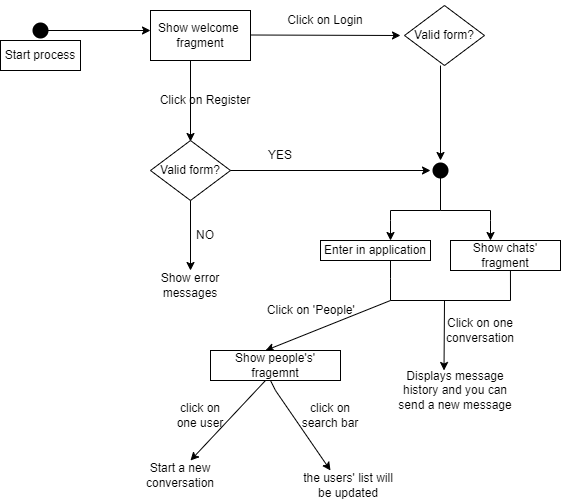

The diagram above was exported from draw.io. Its source (the exported page's mxGraphModel, read from the mxfile embedded in the PNG):
<mxGraphModel dx="785" dy="535" grid="1" gridSize="10" guides="1" tooltips="1" connect="1" arrows="1" fold="1" page="1" pageScale="1" pageWidth="827" pageHeight="1169" math="0" shadow="0">
  <root>
    <mxCell id="0" />
    <mxCell id="1" parent="0" />
    <mxCell id="hIOrbE9ROUHs-7H13bQG-2" style="edgeStyle=orthogonalEdgeStyle;rounded=0;orthogonalLoop=1;jettySize=auto;html=1;" parent="1" source="hIOrbE9ROUHs-7H13bQG-1" edge="1">
      <mxGeometry relative="1" as="geometry">
        <mxPoint x="160" y="70" as="targetPoint" />
      </mxGeometry>
    </mxCell>
    <mxCell id="hIOrbE9ROUHs-7H13bQG-1" value="" style="shape=waypoint;sketch=0;fillStyle=solid;size=6;pointerEvents=1;points=[];fillColor=none;resizable=0;rotatable=0;perimeter=centerPerimeter;snapToPoint=1;strokeWidth=6;" parent="1" vertex="1">
      <mxGeometry x="30" y="50" width="40" height="40" as="geometry" />
    </mxCell>
    <mxCell id="hIOrbE9ROUHs-7H13bQG-3" value="Start process" style="rounded=0;whiteSpace=wrap;html=1;strokeWidth=1;" parent="1" vertex="1">
      <mxGeometry x="10" y="80" width="80" height="30" as="geometry" />
    </mxCell>
    <mxCell id="hIOrbE9ROUHs-7H13bQG-5" value="Show welcome&amp;nbsp;&lt;br&gt;fragment" style="rounded=0;whiteSpace=wrap;html=1;strokeWidth=1;" parent="1" vertex="1">
      <mxGeometry x="160" y="50" width="100" height="50" as="geometry" />
    </mxCell>
    <mxCell id="hIOrbE9ROUHs-7H13bQG-6" value="" style="endArrow=classic;html=1;rounded=0;" parent="1" edge="1">
      <mxGeometry width="50" height="50" relative="1" as="geometry">
        <mxPoint x="260" y="74.5" as="sourcePoint" />
        <mxPoint x="410" y="75" as="targetPoint" />
      </mxGeometry>
    </mxCell>
    <mxCell id="hIOrbE9ROUHs-7H13bQG-8" value="" style="endArrow=classic;html=1;rounded=0;" parent="1" edge="1">
      <mxGeometry width="50" height="50" relative="1" as="geometry">
        <mxPoint x="200" y="100" as="sourcePoint" />
        <mxPoint x="200" y="181" as="targetPoint" />
      </mxGeometry>
    </mxCell>
    <mxCell id="hIOrbE9ROUHs-7H13bQG-10" value="Click on Login" style="text;html=1;strokeColor=none;fillColor=none;align=center;verticalAlign=middle;whiteSpace=wrap;rounded=0;" parent="1" vertex="1">
      <mxGeometry x="270" y="40" width="130" height="40" as="geometry" />
    </mxCell>
    <mxCell id="hIOrbE9ROUHs-7H13bQG-11" value="Click on Register" style="text;html=1;strokeColor=none;fillColor=none;align=center;verticalAlign=middle;whiteSpace=wrap;rounded=0;" parent="1" vertex="1">
      <mxGeometry x="150" y="120" width="130" height="40" as="geometry" />
    </mxCell>
    <mxCell id="hIOrbE9ROUHs-7H13bQG-13" value="Valid form?" style="rhombus;whiteSpace=wrap;html=1;strokeWidth=1;" parent="1" vertex="1">
      <mxGeometry x="160" y="180" width="80" height="60" as="geometry" />
    </mxCell>
    <mxCell id="hIOrbE9ROUHs-7H13bQG-14" value="" style="endArrow=classic;html=1;rounded=0;" parent="1" edge="1">
      <mxGeometry width="50" height="50" relative="1" as="geometry">
        <mxPoint x="240" y="210" as="sourcePoint" />
        <mxPoint x="440" y="210" as="targetPoint" />
      </mxGeometry>
    </mxCell>
    <mxCell id="hIOrbE9ROUHs-7H13bQG-15" value="YES" style="text;html=1;strokeColor=none;fillColor=none;align=center;verticalAlign=middle;whiteSpace=wrap;rounded=0;" parent="1" vertex="1">
      <mxGeometry x="260" y="180" width="60" height="30" as="geometry" />
    </mxCell>
    <mxCell id="hIOrbE9ROUHs-7H13bQG-16" value="" style="endArrow=classic;html=1;rounded=0;" parent="1" edge="1">
      <mxGeometry width="50" height="50" relative="1" as="geometry">
        <mxPoint x="200" y="240" as="sourcePoint" />
        <mxPoint x="200" y="310" as="targetPoint" />
      </mxGeometry>
    </mxCell>
    <mxCell id="hIOrbE9ROUHs-7H13bQG-17" value="NO" style="text;html=1;strokeColor=none;fillColor=none;align=center;verticalAlign=middle;whiteSpace=wrap;rounded=0;" parent="1" vertex="1">
      <mxGeometry x="185" y="260" width="60" height="30" as="geometry" />
    </mxCell>
    <mxCell id="hIOrbE9ROUHs-7H13bQG-18" value="Show error messages" style="text;html=1;strokeColor=none;fillColor=none;align=center;verticalAlign=middle;whiteSpace=wrap;rounded=0;" parent="1" vertex="1">
      <mxGeometry x="155" y="310" width="90" height="30" as="geometry" />
    </mxCell>
    <mxCell id="hIOrbE9ROUHs-7H13bQG-19" value="Valid form?" style="rhombus;whiteSpace=wrap;html=1;strokeWidth=1;" parent="1" vertex="1">
      <mxGeometry x="414" y="45" width="80" height="60" as="geometry" />
    </mxCell>
    <mxCell id="hIOrbE9ROUHs-7H13bQG-20" value="" style="endArrow=classic;html=1;rounded=0;" parent="1" edge="1">
      <mxGeometry width="50" height="50" relative="1" as="geometry">
        <mxPoint x="450" y="105" as="sourcePoint" />
        <mxPoint x="450" y="200" as="targetPoint" />
      </mxGeometry>
    </mxCell>
    <mxCell id="hIOrbE9ROUHs-7H13bQG-21" value="Enter in application" style="rounded=0;whiteSpace=wrap;html=1;strokeWidth=1;" parent="1" vertex="1">
      <mxGeometry x="330" y="280" width="110" height="20" as="geometry" />
    </mxCell>
    <mxCell id="hIOrbE9ROUHs-7H13bQG-23" value="Show chats' fragment" style="rounded=0;whiteSpace=wrap;html=1;strokeWidth=1;" parent="1" vertex="1">
      <mxGeometry x="460" y="280" width="110" height="30" as="geometry" />
    </mxCell>
    <mxCell id="hIOrbE9ROUHs-7H13bQG-24" value="" style="shape=waypoint;sketch=0;fillStyle=solid;size=6;pointerEvents=1;points=[];fillColor=none;resizable=0;rotatable=0;perimeter=centerPerimeter;snapToPoint=1;strokeWidth=6;" parent="1" vertex="1">
      <mxGeometry x="430" y="190" width="40" height="40" as="geometry" />
    </mxCell>
    <mxCell id="hIOrbE9ROUHs-7H13bQG-25" style="edgeStyle=orthogonalEdgeStyle;rounded=0;orthogonalLoop=1;jettySize=auto;html=1;entryX=0;entryY=0.567;entryDx=0;entryDy=0;entryPerimeter=0;" parent="1" source="hIOrbE9ROUHs-7H13bQG-24" target="hIOrbE9ROUHs-7H13bQG-24" edge="1">
      <mxGeometry relative="1" as="geometry" />
    </mxCell>
    <mxCell id="hIOrbE9ROUHs-7H13bQG-26" value="" style="endArrow=none;html=1;rounded=0;" parent="1" target="hIOrbE9ROUHs-7H13bQG-24" edge="1">
      <mxGeometry width="50" height="50" relative="1" as="geometry">
        <mxPoint x="450" y="250" as="sourcePoint" />
        <mxPoint x="440" y="290" as="targetPoint" />
      </mxGeometry>
    </mxCell>
    <mxCell id="hIOrbE9ROUHs-7H13bQG-27" value="" style="endArrow=none;html=1;rounded=0;" parent="1" edge="1">
      <mxGeometry width="50" height="50" relative="1" as="geometry">
        <mxPoint x="400" y="250" as="sourcePoint" />
        <mxPoint x="450" y="250" as="targetPoint" />
      </mxGeometry>
    </mxCell>
    <mxCell id="hIOrbE9ROUHs-7H13bQG-28" value="" style="endArrow=none;html=1;rounded=0;" parent="1" edge="1">
      <mxGeometry width="50" height="50" relative="1" as="geometry">
        <mxPoint x="450" y="250" as="sourcePoint" />
        <mxPoint x="500" y="250" as="targetPoint" />
      </mxGeometry>
    </mxCell>
    <mxCell id="hIOrbE9ROUHs-7H13bQG-29" value="" style="endArrow=classic;html=1;rounded=0;" parent="1" edge="1">
      <mxGeometry width="50" height="50" relative="1" as="geometry">
        <mxPoint x="400" y="250" as="sourcePoint" />
        <mxPoint x="400" y="280" as="targetPoint" />
        <Array as="points">
          <mxPoint x="400" y="260" />
        </Array>
      </mxGeometry>
    </mxCell>
    <mxCell id="hIOrbE9ROUHs-7H13bQG-30" value="" style="endArrow=classic;html=1;rounded=0;" parent="1" edge="1">
      <mxGeometry width="50" height="50" relative="1" as="geometry">
        <mxPoint x="500" y="250" as="sourcePoint" />
        <mxPoint x="500" y="280" as="targetPoint" />
        <Array as="points">
          <mxPoint x="500" y="260" />
        </Array>
      </mxGeometry>
    </mxCell>
    <mxCell id="hIOrbE9ROUHs-7H13bQG-32" value="" style="endArrow=none;html=1;rounded=0;exitX=0.545;exitY=1.01;exitDx=0;exitDy=0;exitPerimeter=0;" parent="1" edge="1" source="hIOrbE9ROUHs-7H13bQG-23">
      <mxGeometry width="50" height="50" relative="1" as="geometry">
        <mxPoint x="520" y="318" as="sourcePoint" />
        <mxPoint x="520" y="340" as="targetPoint" />
        <Array as="points" />
      </mxGeometry>
    </mxCell>
    <mxCell id="hIOrbE9ROUHs-7H13bQG-33" value="" style="endArrow=none;html=1;rounded=0;" parent="1" edge="1">
      <mxGeometry width="50" height="50" relative="1" as="geometry">
        <mxPoint x="400" y="300" as="sourcePoint" />
        <mxPoint x="400" y="340" as="targetPoint" />
        <Array as="points">
          <mxPoint x="400" y="318" />
        </Array>
      </mxGeometry>
    </mxCell>
    <mxCell id="hIOrbE9ROUHs-7H13bQG-34" value="" style="endArrow=none;html=1;rounded=0;" parent="1" edge="1">
      <mxGeometry width="50" height="50" relative="1" as="geometry">
        <mxPoint x="400" y="340" as="sourcePoint" />
        <mxPoint x="520" y="340" as="targetPoint" />
      </mxGeometry>
    </mxCell>
    <mxCell id="hIOrbE9ROUHs-7H13bQG-36" value="" style="endArrow=classic;html=1;rounded=0;" parent="1" edge="1">
      <mxGeometry width="50" height="50" relative="1" as="geometry">
        <mxPoint x="454" y="340" as="sourcePoint" />
        <mxPoint x="453.5" y="410" as="targetPoint" />
      </mxGeometry>
    </mxCell>
    <mxCell id="hIOrbE9ROUHs-7H13bQG-39" value="" style="endArrow=classic;html=1;rounded=0;entryX=0.5;entryY=0;entryDx=0;entryDy=0;" parent="1" edge="1">
      <mxGeometry width="50" height="50" relative="1" as="geometry">
        <mxPoint x="400" y="340" as="sourcePoint" />
        <mxPoint x="275" y="390" as="targetPoint" />
        <Array as="points" />
      </mxGeometry>
    </mxCell>
    <mxCell id="j38UuJrBVcViSNZIlutA-1" value="Show people's' fragemnt" style="rounded=0;whiteSpace=wrap;html=1;strokeWidth=1;" vertex="1" parent="1">
      <mxGeometry x="220" y="390" width="130" height="30" as="geometry" />
    </mxCell>
    <mxCell id="j38UuJrBVcViSNZIlutA-2" value="Click on 'People'&amp;nbsp;" style="text;html=1;strokeColor=none;fillColor=none;align=center;verticalAlign=middle;whiteSpace=wrap;rounded=0;" vertex="1" parent="1">
      <mxGeometry x="260" y="340" width="125" height="20" as="geometry" />
    </mxCell>
    <mxCell id="j38UuJrBVcViSNZIlutA-3" value="" style="endArrow=classic;html=1;rounded=0;" edge="1" parent="1">
      <mxGeometry width="50" height="50" relative="1" as="geometry">
        <mxPoint x="275" y="420" as="sourcePoint" />
        <mxPoint x="200" y="500" as="targetPoint" />
        <Array as="points" />
      </mxGeometry>
    </mxCell>
    <mxCell id="j38UuJrBVcViSNZIlutA-4" value="Click on one conversation" style="text;html=1;strokeColor=none;fillColor=none;align=center;verticalAlign=middle;whiteSpace=wrap;rounded=0;" vertex="1" parent="1">
      <mxGeometry x="430" y="360" width="120" height="20" as="geometry" />
    </mxCell>
    <mxCell id="j38UuJrBVcViSNZIlutA-5" value="Displays message history and you can send a new message" style="text;html=1;strokeColor=none;fillColor=none;align=center;verticalAlign=middle;whiteSpace=wrap;rounded=0;" vertex="1" parent="1">
      <mxGeometry x="400" y="420" width="130" height="20" as="geometry" />
    </mxCell>
    <mxCell id="j38UuJrBVcViSNZIlutA-6" style="edgeStyle=orthogonalEdgeStyle;rounded=0;orthogonalLoop=1;jettySize=auto;html=1;exitX=0.5;exitY=1;exitDx=0;exitDy=0;" edge="1" parent="1" source="j38UuJrBVcViSNZIlutA-4" target="j38UuJrBVcViSNZIlutA-4">
      <mxGeometry relative="1" as="geometry" />
    </mxCell>
    <mxCell id="j38UuJrBVcViSNZIlutA-7" value="" style="endArrow=classic;html=1;rounded=0;" edge="1" parent="1">
      <mxGeometry width="50" height="50" relative="1" as="geometry">
        <mxPoint x="280" y="420" as="sourcePoint" />
        <mxPoint x="340" y="510" as="targetPoint" />
        <Array as="points">
          <mxPoint x="285" y="430" />
        </Array>
      </mxGeometry>
    </mxCell>
    <mxCell id="j38UuJrBVcViSNZIlutA-8" value="click on one user" style="text;html=1;strokeColor=none;fillColor=none;align=center;verticalAlign=middle;whiteSpace=wrap;rounded=0;" vertex="1" parent="1">
      <mxGeometry x="180" y="440" width="60" height="30" as="geometry" />
    </mxCell>
    <mxCell id="j38UuJrBVcViSNZIlutA-9" value="Start a new conversation" style="text;html=1;strokeColor=none;fillColor=none;align=center;verticalAlign=middle;whiteSpace=wrap;rounded=0;" vertex="1" parent="1">
      <mxGeometry x="135" y="500" width="110" height="30" as="geometry" />
    </mxCell>
    <mxCell id="j38UuJrBVcViSNZIlutA-10" value="click on search bar" style="text;html=1;strokeColor=none;fillColor=none;align=center;verticalAlign=middle;whiteSpace=wrap;rounded=0;" vertex="1" parent="1">
      <mxGeometry x="310" y="440" width="60" height="30" as="geometry" />
    </mxCell>
    <mxCell id="j38UuJrBVcViSNZIlutA-11" value="the users' list will be updated" style="text;html=1;strokeColor=none;fillColor=none;align=center;verticalAlign=middle;whiteSpace=wrap;rounded=0;" vertex="1" parent="1">
      <mxGeometry x="310" y="510" width="96" height="30" as="geometry" />
    </mxCell>
    <mxCell id="j38UuJrBVcViSNZIlutA-12" style="edgeStyle=orthogonalEdgeStyle;rounded=0;orthogonalLoop=1;jettySize=auto;html=1;exitX=0.5;exitY=1;exitDx=0;exitDy=0;" edge="1" parent="1" source="j38UuJrBVcViSNZIlutA-2" target="j38UuJrBVcViSNZIlutA-2">
      <mxGeometry relative="1" as="geometry" />
    </mxCell>
  </root>
</mxGraphModel>